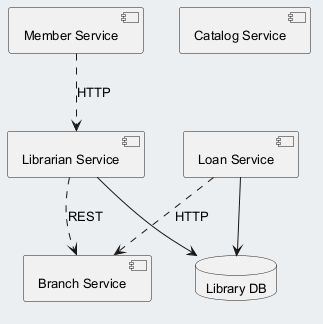

The diagram above was rendered by PlantUML. Its source (embedded in the PNG):
@startuml
skinparam backgroundColor #ECEFF1
skinparam classBackgroundColor #FFFFFF
skinparam classBorderColor #455A64
skinparam defaultFontSize 13
component "Branch Service" as C_BranchService
component "Member Service" as C_MemberService
component "Librarian Service" as C_LibrarianService
component "Loan Service" as C_LoanService
component "Catalog Service" as C_CatalogService
database "Library DB" as DB_library
C_LibrarianService --> DB_library
C_LoanService --> DB_library
C_LibrarianService ..> C_BranchService : REST
C_MemberService ..> C_LibrarianService : HTTP
C_LoanService ..> C_BranchService : HTTP
@enduml